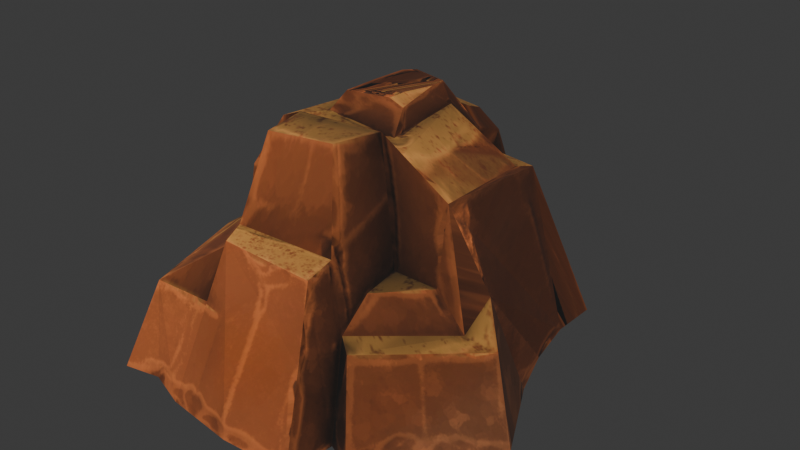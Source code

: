# Source: aRock1.blend  (saved by Blender 4.1.23; exported with 4.5.12 LTS)
import bpy
from mathutils import Matrix  # noqa: F401  (used for matrix-valued properties, if any)

bpy.ops.wm.read_factory_settings(use_empty=True)
scene = bpy.context.scene
scene.name = 'Scene'

# ---- collections
col_collection = bpy.data.collections.new('Collection'); scene.collection.children.link(col_collection)

# ---- images (referenced by path relative to the original .blend; pixels are not part of the script)
import os
ASSET_DIR = os.environ.get("B2B_ASSET_DIR", "")  # directory of the original .blend (textures are referenced by path, not embedded)
HERE = os.path.dirname(os.path.abspath(__file__))  # packed textures are extracted next to this script under _unpacked/

def load_image(name, relpath, width, height, colorspace="sRGB"):
    """Load a texture the original file referenced (path relative to the .blend, or extracted next to this script)."""
    p = next((c for c in (os.path.join(HERE, relpath), os.path.join(ASSET_DIR, relpath)) if relpath and os.path.exists(c)), "")
    if p:
        img = bpy.data.images.load(p, check_existing=True)
        img.name = name
    else:  # same state as the original file: an image datablock whose file is absent (Cycles renders it pink)
        img = bpy.data.images.new(name, width, height)
        img.source = "FILE"
        img.filepath = "//" + (relpath or name)
    img.colorspace_settings.name = colorspace
    return img
img_rock_06_basecolorao_png = load_image('Rock_06_BaseColorAO.png', '_unpacked/Rock_06_BaseColorAO.1f3ef6f2.png', 1024, 1024, 'sRGB')
img_rock_06_normalopengl_png = load_image('Rock_06_NormalOpenGL.png', '_unpacked/Rock_06_NormalOpenGL.048cd3e6.png', 1024, 1024, 'Non-Color')

# ---- materials (node trees are filled in below, after node groups)
mat_rock_06 = bpy.data.materials.new('Rock_06')
mat_rock_06.use_transparent_shadow = False

# ---- material node trees
mat_rock_06.use_nodes = True; mat_rock_06.node_tree.nodes.clear()
_N = mat_rock_06.node_tree.nodes; _L = mat_rock_06.node_tree.links
n0 = _N.new('ShaderNodeBsdfPrincipled'); n0.name = 'Principled BSDF'; n0.location = (10, 300)
n0.inputs[2].default_value = 1.0
n1 = _N.new('ShaderNodeOutputMaterial'); n1.name = 'Material Output'; n1.location = (300, 300)
n2 = _N.new('ShaderNodeTexImage'); n2.name = 'Image Texture'; n2.location = (88, -40)
n2.label = 'Base Color'
n2.image = img_rock_06_basecolorao_png
n3 = _N.new('ShaderNodeTexImage'); n3.name = 'Image Texture.001'; n3.location = (88, -320)
n3.label = 'Normal'
n3.image = img_rock_06_normalopengl_png
n4 = _N.new('ShaderNodeNormalMap'); n4.name = 'Normal Map'; n4.location = (-240, -60)
n5 = _N.new('ShaderNodeMapping'); n5.name = 'Mapping'; n5.location = (230, -40)
n6 = _N.new('NodeReroute'); n6.name = 'Reroute'; n6.location = (38, -215)
n6.width = 16
n6.socket_idname = 'NodeSocketVector'
n7 = _N.new('ShaderNodeTexCoord'); n7.name = 'Texture Coordinate'; n7.location = (30, -40)
n8 = _N.new('NodeFrame'); n8.name = 'Frame'; n8.location = (-1270, 340)
n8.label = 'Mapping'
n8.width = 400
n9 = _N.new('NodeFrame'); n9.name = 'Frame.001'; n9.location = (-628, 260)
n9.label = 'Textures'
n9.width = 358
n2.parent = n9
n3.parent = n9
n5.parent = n8
n6.parent = n9
n7.parent = n8
_L.new(n0.outputs[0], n1.inputs[0])
_L.new(n2.outputs[0], n0.inputs[0])
_L.new(n3.outputs[0], n4.inputs[1])
_L.new(n4.outputs[0], n0.inputs[5])
_L.new(n6.outputs[0], n2.inputs[0])
_L.new(n6.outputs[0], n3.inputs[0])
_L.new(n5.outputs[0], n6.inputs[0])
_L.new(n7.outputs[2], n5.inputs[0])
n1.is_active_output = True

# ---- world
world_world = bpy.data.worlds.new('World'); scene.world = world_world
world_world.use_nodes = True; world_world.node_tree.nodes.clear()
_N = world_world.node_tree.nodes; _L = world_world.node_tree.links
n0 = _N.new('ShaderNodeOutputWorld'); n0.name = 'World Output'; n0.location = (300, 300)
n1 = _N.new('ShaderNodeBackground'); n1.name = 'Background'; n1.location = (10, 300)
n1.inputs[0].default_value = (0.05088, 0.05088, 0.05088, 1.0)
_L.new(n1.outputs[0], n0.inputs[0])
n0.is_active_output = True
world_world.color = (0.05088, 0.05088, 0.05088)
world_world.use_sun_shadow = False
world_world.sun_shadow_jitter_overblur = 0.0

# ---- meshes
me_cube_027 = bpy.data.meshes.new('Cube.027')
me_cube_027.from_pydata([(-0.7219, -0.8974, -0.0004297), (-0.804, -0.3897, 0.0005987), (-0.8102, -0.1616, 0.01678), (-0.6817, -0.1186, -0.0002462), (-0.5135, -0.883, 0.02616), (-0.1085, -0.9427, 0.002658), (0.02305, -0.3551, 0.0003357), (-0.02164, -0.1402, -0.005292), (-0.6356, -0.6969, 0.4013), (-0.7131, -0.09886, 0.4674), (-0.5756, -0.08776, 0.5605), (-0.3595, -0.9296, -0.01254), (-0.324, -0.695, 0.4106), (-0.2659, -0.5976, 0.6858), (0.02695, -1.02, 0.02347), (-0.5352, -0.07699, 0.811), (-0.3497, -0.1274, 0.5922), (-0.327, -0.4804, 0.623), (-0.4526, 0.002978, 0.9597), (-0.3609, -0.0433, 1.077), (-0.2235, -0.08477, 1.138), (-0.2692, -0.4959, 0.7293), (0.2391, -0.4858, 0.7359), (-0.1855, -0.3596, 1.133), (0.303, -0.05172, 1.076), (0.1613, -0.3512, 1.166), (-0.6392, 1.245, -0.0007012), (-0.4771, 0.2894, -0.01203), (-0.4067, 1.602, 0.02136), (-0.6147, 0.5631, 0.00566), (-0.8228, 0.8907, 0.00955), (-0.5073, 0.7017, 0.6003), (-0.6816, 0.7875, 0.4095), (-0.4874, 0.1653, 0.7675), (-0.4402, 0.1435, 1.01), (-0.2003, 0.5987, 1.11), (-0.1944, 0.09357, 1.108), (0.1151, 0.2314, 1.161), (-0.4895, 1.138, 0.4179), (-0.3384, 1.426, 0.3928), (-0.347, 1.119, 0.5899), (-0.1967, 1.1, 0.5753), (-0.4044, 0.979, 0.8207), (-0.4138, 0.7601, 0.8528), (-0.1849, 0.9931, 0.8228), (-0.1907, 0.7882, 0.8594), (-0.09276, 0.9019, 0.9169), (-0.1488, 1.12, 0.8665), (-0.205, 1.313, 0.4519), (-0.2318, 1.506, 0.02857), (0.001653, 1.53, 0.04253), (0.3805, -0.7043, 0.01358), (0.3632, -1.001, 0.02392), (0.4863, -0.7513, -0.005212), (0.6641, -0.5207, -0.002461), (0.6671, 0.5892, 0.01789), (0.9394, -0.1641, 0.006133), (0.7177, 0.3558, -0.02775), (0.2378, -0.6477, 0.7), (0.2954, -0.805, 0.3955), (0.3925, -0.5967, 0.407), (0.3198, -0.343, 0.5636), (0.3149, -0.5245, 0.4338), (0.3133, -0.1274, 0.5866), (0.5375, -0.1322, 0.586), (0.679, -0.1349, 0.428), (0.8216, -0.09792, 0.3933), (0.1627, 0.09107, 1.075), (0.2105, -0.0737, 1.157), (0.526, -0.03924, 0.9305), (0.6779, 0.07428, 0.528), (0.6268, 0.8837, 0.03173), (0.0234, 1.3, -0.01017), (0.6324, 1.161, 0.03491), (0.1435, 0.5878, 1.101), (0.43, 0.8699, 0.8105), (0.2106, 1.389, 0.06357), (0.2122, 1.268, 0.01647), (0.118, 0.8972, 0.9077), (0.1178, 1.09, 0.8483), (0.1625, 0.7537, 0.8542), (0.1543, 0.9638, 0.792), (0.4047, 0.7487, 0.8366), (0.02852, 0.9338, 0.9816), (-0.1256, 1.062, 0.9577), (-0.09324, 0.9365, 0.9868), (-0.1498, 0.8708, 0.9537), (0.02838, 1.045, 0.9472), (-0.1545, 0.1755, 1.188), (-0.1489, 0.6138, 1.183), (-0.105, 0.6761, 1.182), (0.08336, 0.5195, 1.184), (-0.1589, 0.3969, 1.185), (0.04076, 0.2325, 1.187), (-0.1204, 0.6509, 1.183), (0.07961, 0.6128, 1.183), (0.04623, 0.3533, 1.186), (0.07421, 0.6242, 1.183), (0.06751, 0.6246, 1.183)], [], [(3, 0, 1), (5, 11, 3), (7, 6, 5), (1, 9, 2), (0, 4, 8), (10, 16, 15), (15, 19, 18), (15, 16, 19), (16, 21, 20), (23, 21, 25), (20, 23, 25), (29, 30, 26), (72, 29, 28), (49, 72, 28), (29, 31, 32), (18, 10, 15), (33, 10, 18), (33, 18, 34), (43, 33, 34), (34, 18, 19), (34, 19, 35), (36, 24, 67), (36, 67, 37), (48, 41, 47), (31, 33, 43), (43, 34, 35), (44, 42, 45), (44, 40, 42), (47, 44, 45), (78, 79, 87, 83), (79, 47, 84, 87), (28, 26, 38), (49, 28, 39), (48, 49, 39), (52, 14, 5), (55, 6, 7), (51, 5, 6), (54, 53, 51), (54, 51, 56), (13, 14, 59), (60, 51, 53), (58, 51, 62), (61, 22, 62), (61, 63, 22), (63, 61, 64), (62, 60, 65), (61, 62, 65), (65, 64, 61), (70, 69, 65), (68, 69, 24), (68, 63, 69), (63, 64, 69), (69, 64, 65), (56, 66, 54), (55, 57, 6), (77, 27, 72), (73, 27, 77), (71, 27, 73), (37, 67, 74), (67, 24, 74), (74, 69, 82), (81, 73, 77), (75, 73, 81), (97, 78, 46, 98), (81, 79, 78), (70, 56, 57), (2, 3, 1), (3, 4, 0), (3, 11, 4), (27, 7, 3), (8, 1, 0), (3, 2, 9), (9, 1, 8), (9, 10, 3), (8, 4, 11), (8, 11, 12), (12, 11, 13), (13, 11, 14), (11, 5, 14), (10, 8, 17), (16, 10, 17), (8, 12, 17), (17, 12, 13), (19, 16, 20), (21, 17, 13), (16, 17, 21), (20, 21, 23), (13, 58, 22), (21, 13, 22), (24, 19, 20), (68, 24, 20), (27, 3, 29), (72, 27, 29), (28, 29, 26), (29, 3, 10), (33, 29, 10), (32, 30, 29), (32, 26, 30), (31, 29, 33), (35, 19, 36), (36, 19, 24), (88, 36, 37, 93), (38, 26, 32), (38, 32, 31), (38, 31, 42), (39, 38, 40), (41, 39, 40), (39, 41, 48), (42, 31, 43), (42, 43, 45), (40, 38, 42), (35, 45, 43), (44, 41, 40), (94, 45, 35, 89), (90, 46, 45, 94), (47, 41, 44), (46, 78, 83, 85), (39, 28, 38), (48, 47, 49), (79, 50, 47), (51, 52, 5), (27, 55, 7), (59, 14, 52), (59, 58, 13), (51, 58, 59), (51, 59, 52), (60, 62, 51), (54, 60, 53), (65, 60, 66), (66, 60, 54), (25, 21, 22), (20, 25, 68), (25, 22, 68), (68, 22, 63), (70, 65, 66), (70, 66, 56), (6, 56, 51), (57, 56, 6), (71, 55, 27), (71, 69, 70), (69, 74, 24), (75, 82, 69), (75, 69, 71), (96, 93, 37), (91, 96, 37), (77, 76, 79), (77, 79, 81), (71, 73, 75), (55, 71, 70), (78, 74, 80), (81, 78, 80), (82, 80, 74), (75, 80, 82), (81, 80, 75), (49, 77, 72), (76, 50, 79), (50, 77, 49), (76, 77, 50), (70, 57, 55), (3, 7, 5), (10, 9, 8), (49, 47, 50), (22, 58, 62), (84, 85, 83), (84, 83, 87), (84, 86, 85), (47, 45, 86, 84), (45, 46, 85, 86), (78, 97, 95, 74), (74, 95, 91, 37), (46, 90, 98), (35, 92, 89), (35, 36, 88, 92), (95, 97, 98, 90, 94, 89, 92, 88, 93, 96, 91)])
_uv = me_cube_027.uv_layers.new(name='UVMap')
_uv.uv.foreach_set('vector', [0.02095, 0.4706, 0.03505, 0.6658, 0.01057, 0.5514, 0.1865, 0.6784, 0.1157, 0.6774, 0.02095, 0.4706, 0.2034, 0.4648, 0.2206, 0.5253, 0.1865, 0.6784, 0.8446, 0.9203, 0.9289, 0.7977, 0.919, 0.916, 0.8155, 0.1468, 0.816, 0.1918, 0.7205, 0.1614, 0.6733, 0.7311, 0.6753, 0.681, 0.7432, 0.7214, 0.7432, 0.7214, 0.7981, 0.6773, 0.7661, 0.7145, 0.7432, 0.7214, 0.6753, 0.681, 0.7981, 0.6773, 0.6782, 0.9532, 0.6162, 0.8923, 0.7122, 0.8792, 0.557, 0.5681, 0.5207, 0.5671, 0.5655, 0.6332, 0.553, 0.9941, 0.5524, 0.9458, 0.6455, 0.9496, 0.04442, 0.2789, 0.00159, 0.1946, 0.03456, 0.1194, 0.2083, 0.0798, 0.04442, 0.2789, 0.1036, 0.01492, 0.1743, 0.05469, 0.2083, 0.0798, 0.1036, 0.01492, 0.5545, 0.009725, 0.6047, 0.1623, 0.6046, 0.1218, 0.4095, 0.2597, 0.3807, 0.1567, 0.3914, 0.2329, 0.4531, 0.2211, 0.3807, 0.1567, 0.4095, 0.2597, 0.4531, 0.2211, 0.4103, 0.2766, 0.4523, 0.2861, 0.6154, 0.2395, 0.4531, 0.2211, 0.4523, 0.2861, 0.4523, 0.2861, 0.4103, 0.2766, 0.4072, 0.3065, 0.6255, 0.3854, 0.5788, 0.4016, 0.757, 0.4349, 0.6126, 0.4364, 0.5761, 0.5746, 0.6149, 0.5364, 0.7835, 0.9912, 0.8668, 0.9962, 0.852, 0.9546, 0.9488, 0.8335, 0.9778, 0.8992, 0.9301, 0.9546, 0.6047, 0.1623, 0.4531, 0.2211, 0.6154, 0.2395, 0.6154, 0.2395, 0.4523, 0.2861, 0.5693, 0.3102, 0.5762, 0.3648, 0.5726, 0.3075, 0.6151, 0.3664, 0.6773, 0.9812, 0.7537, 0.9482, 0.6886, 0.9328, 0.9301, 0.9546, 0.9661, 0.9751, 0.9795, 0.9986, 0.4756, 0.5917, 0.4643, 0.5618, 0.4643, 0.5618, 0.4756, 0.5917, 0.6203, 0.03877, 0.6291, 0.1046, 0.6291, 0.1046, 0.6203, 0.03877, 0.136, 0.9197, 0.2202, 0.9222, 0.2364, 0.8132, 0.3887, 0.6144, 0.3417, 0.6298, 0.4055, 0.7191, 0.4541, 0.7251, 0.3887, 0.6144, 0.4055, 0.7191, 0.3071, 0.6853, 0.2266, 0.6971, 0.1865, 0.6784, 0.3909, 0.284, 0.2206, 0.5253, 0.2034, 0.4648, 0.3234, 0.619, 0.1865, 0.6784, 0.2206, 0.5253, 0.3867, 0.5615, 0.3404, 0.6215, 0.3234, 0.619, 0.3867, 0.5615, 0.3234, 0.619, 0.4531, 0.4555, 0.6414, 0.2579, 0.8312, 0.3488, 0.7508, 0.3922, 0.2406, 0.9612, 0.3415, 0.94, 0.3478, 0.9625, 0.6226, 0.8293, 0.7864, 0.716, 0.6618, 0.7589, 0.5986, 0.7391, 0.5764, 0.7951, 0.6618, 0.7589, 0.5986, 0.7391, 0.5745, 0.7141, 0.5764, 0.7951, 0.002234, 0.003556, 0.009114, 0.05518, 0.06491, 0.003118, 0.006045, 0.44, 0.01747, 0.4429, 0.009982, 0.2883, 0.9282, 0.3797, 0.9538, 0.4093, 0.8396, 0.4114, 0.8396, 0.4114, 0.8508, 0.3663, 0.9282, 0.3797, 0.6701, 0.002525, 0.6019, 0.002525, 0.7085, 0.005995, 0.7668, 0.5326, 0.7662, 0.457, 0.798, 0.508, 0.7668, 0.5326, 0.6816, 0.5034, 0.7662, 0.457, 0.6816, 0.5034, 0.6743, 0.4395, 0.7662, 0.457, 0.3761, 0.06284, 0.3608, 0.103, 0.3761, 0.123, 0.9161, 0.6087, 0.8147, 0.6064, 0.9248, 0.4909, 0.3909, 0.284, 0.3926, 0.3353, 0.2206, 0.5253, 0.2687, 0.08765, 0.08277, 0.3495, 0.2083, 0.0798, 0.3448, 0.1122, 0.08277, 0.3495, 0.2687, 0.08765, 0.3633, 0.1878, 0.08277, 0.3495, 0.3448, 0.1122, 0.9409, 0.6446, 0.9923, 0.6651, 0.9458, 0.7598, 0.6149, 0.5364, 0.5761, 0.5746, 0.7513, 0.5354, 0.7513, 0.5354, 0.5756, 0.6261, 0.7608, 0.616, 0.4784, 0.5493, 0.5465, 0.3266, 0.4385, 0.3361, 0.5524, 0.543, 0.5465, 0.3266, 0.4784, 0.5493, 0.4936, 0.6977, 0.4756, 0.5917, 0.427, 0.6036, 0.4921, 0.698, 0.4784, 0.5493, 0.4643, 0.5618, 0.4756, 0.5917, 0.4924, 0.9258, 0.3961, 0.9622, 0.3663, 0.8566, 0.004399, 0.4732, 0.02095, 0.4706, 0.01057, 0.5514, 0.02095, 0.4706, 0.07785, 0.6521, 0.03505, 0.6658, 0.02095, 0.4706, 0.1157, 0.6774, 0.07785, 0.6521, 0.08277, 0.3495, 0.2034, 0.4648, 0.02784, 0.4616, 0.7813, 0.8164, 0.8446, 0.9203, 0.729, 0.9254, 0.6141, 0.113, 0.6366, 0.1028, 0.6768, 0.113, 0.9289, 0.7977, 0.8446, 0.9203, 0.7813, 0.8164, 0.5548, 0.8873, 0.5779, 0.8805, 0.4706, 0.7805, 0.7205, 0.1614, 0.816, 0.1918, 0.8335, 0.2362, 0.7205, 0.1614, 0.8335, 0.2362, 0.7094, 0.2465, 0.7094, 0.2465, 0.8335, 0.2362, 0.6414, 0.2579, 0.6414, 0.2579, 0.8335, 0.2362, 0.8312, 0.3488, 0.8335, 0.2362, 0.831, 0.3131, 0.8312, 0.3488, 0.711, 0.1689, 0.711, 0.2096, 0.6998, 0.1891, 0.8551, 0.3604, 0.9162, 0.3656, 0.8605, 0.2554, 0.9876, 0.1745, 0.9086, 0.1785, 0.9138, 0.1467, 0.5782, 0.9217, 0.5255, 0.9479, 0.5815, 0.8883, 0.7981, 0.6773, 0.6753, 0.681, 0.7564, 0.6393, 0.6162, 0.8923, 0.5782, 0.9217, 0.5815, 0.8883, 0.6782, 0.9532, 0.5782, 0.9217, 0.6162, 0.8923, 0.7122, 0.8792, 0.6162, 0.8923, 0.6712, 0.861, 0.8285, 0.752, 0.8313, 0.621, 0.8818, 0.6268, 0.8668, 0.7613, 0.8285, 0.752, 0.8818, 0.6268, 0.798, 0.508, 0.7981, 0.6773, 0.7564, 0.6393, 0.7668, 0.5326, 0.798, 0.508, 0.7564, 0.6393, 0.08277, 0.3495, 0.02784, 0.4616, 0.04442, 0.2789, 0.2083, 0.0798, 0.08277, 0.3495, 0.04442, 0.2789, 0.1036, 0.01492, 0.04442, 0.2789, 0.03456, 0.1194, 0.5545, 0.009725, 0.3752, 0.01169, 0.3807, 0.1567, 0.4531, 0.2211, 0.5545, 0.009725, 0.3807, 0.1567, 0.6046, 0.1218, 0.6158, 0.006518, 0.5545, 0.009725, 0.3338, 0.813, 0.2202, 0.9222, 0.3194, 0.9223, 0.6047, 0.1623, 0.5545, 0.009725, 0.4531, 0.2211, 0.757, 0.4349, 0.5788, 0.4016, 0.6126, 0.4364, 0.6126, 0.4364, 0.5788, 0.4016, 0.5761, 0.5746, 0.8011, 0.9604, 0.7835, 0.9912, 0.852, 0.9546, 0.8402, 0.9495, 0.2364, 0.8132, 0.2202, 0.9222, 0.3338, 0.813, 0.7121, 0.1329, 0.6046, 0.1218, 0.6047, 0.1623, 0.7121, 0.1329, 0.6047, 0.1623, 0.6747, 0.2319, 0.652, 0.6433, 0.6902, 0.6218, 0.715, 0.6528, 0.315, 0.08527, 0.2631, 0.08527, 0.2843, 0.06716, 0.03118, 0.06295, 0.03119, 0.1159, 0.04837, 0.0684, 0.6747, 0.2319, 0.6047, 0.1623, 0.6154, 0.2395, 0.5726, 0.3075, 0.622, 0.3052, 0.6151, 0.3664, 0.7537, 0.9482, 0.7992, 0.9445, 0.6886, 0.9328, 0.3646, 0.0115, 0.3686, 0.07911, 0.3191, 0.09191, 0.6773, 0.9812, 0.7447, 0.9917, 0.7537, 0.9482, 0.02929, 0.7384, 0.1269, 0.7205, 0.06843, 0.7737, 0.03688, 0.7559, 0.03062, 0.7337, 0.1164, 0.698, 0.1269, 0.7205, 0.02929, 0.7384, 0.9301, 0.9546, 0.9778, 0.8992, 0.9661, 0.9751, 0.427, 0.6036, 0.4756, 0.5917, 0.4756, 0.5917, 0.427, 0.6036, 0.1533, 0.8152, 0.136, 0.9197, 0.2364, 0.8132, 0.7592, 0.127, 0.6291, 0.1046, 0.8638, 0.1278, 0.6203, 0.03877, 0.8668, 0.07926, 0.6291, 0.1046, 0.3234, 0.619, 0.3071, 0.6853, 0.1865, 0.6784, 0.08277, 0.3495, 0.3909, 0.284, 0.2034, 0.4648, 0.7508, 0.3922, 0.8312, 0.3488, 0.8316, 0.4248, 0.7508, 0.3922, 0.6459, 0.3793, 0.6414, 0.2579, 0.7864, 0.716, 0.6226, 0.8293, 0.7148, 0.799, 0.7864, 0.716, 0.7148, 0.799, 0.8211, 0.773, 0.4333, 0.007163, 0.4402, 0.0005877, 0.3594, 0.001464, 0.9248, 0.4909, 0.81, 0.4313, 0.9234, 0.4167, 0.009982, 0.2883, 0.01747, 0.4429, 0.03666, 0.2645, 0.8147, 0.6064, 0.81, 0.4313, 0.9248, 0.4909, 0.5655, 0.6332, 0.5207, 0.5671, 0.5159, 0.6725, 0.553, 0.9941, 0.6455, 0.9496, 0.6567, 0.9967, 0.5148, 0.8079, 0.5764, 0.7951, 0.489, 0.7678, 0.489, 0.7678, 0.5764, 0.7951, 0.5745, 0.7141, 0.002889, 0.2512, 0.009982, 0.2883, 0.03666, 0.2645, 0.4924, 0.9258, 0.4705, 0.9683, 0.3961, 0.9622, 0.2206, 0.5253, 0.4531, 0.4555, 0.3234, 0.619, 0.3926, 0.3353, 0.4531, 0.4555, 0.2206, 0.5253, 0.3633, 0.1878, 0.3909, 0.284, 0.08277, 0.3495, 0.07263, 0.8347, 0.3243, 0.6704, 0.1868, 0.7051, 0.5756, 0.6261, 0.7513, 0.5354, 0.5761, 0.5746, 0.2914, 0.7761, 0.3268, 0.7778, 0.3243, 0.6704, 0.2914, 0.7761, 0.3243, 0.6704, 0.07263, 0.8347, 0.9507, 0.5259, 0.9544, 0.5755, 0.9397, 0.574, 0.9367, 0.4634, 0.9507, 0.5259, 0.9397, 0.574, 0.2993, 0.9891, 0.3078, 0.9719, 0.4201, 0.9731, 0.2993, 0.9891, 0.4201, 0.9731, 0.406, 0.988, 0.01127, 0.9776, 0.157, 0.9486, 0.248, 0.9757, 0.3088, 0.07676, 0.3343, 0.02915, 0.1766, 0.0005765, 0.9601, 0.8315, 0.9442, 0.767, 0.9897, 0.8224, 0.4784, 0.5493, 0.4756, 0.5917, 0.4913, 0.5712, 0.3268, 0.7778, 0.3593, 0.833, 0.4169, 0.7856, 0.6418, 0.4503, 0.6231, 0.5184, 0.6175, 0.4614, 0.6725, 0.5192, 0.6231, 0.5184, 0.6418, 0.4503, 0.1461, 0.02749, 0.2687, 0.08765, 0.2083, 0.0798, 0.8466, 0.0183, 0.8668, 0.07926, 0.6203, 0.03877, 0.2046, 0.02087, 0.2687, 0.08765, 0.1461, 0.02749, 0.2505, 0.05809, 0.2687, 0.08765, 0.2046, 0.02087, 0.0005926, 0.5369, 0.001088, 0.699, 0.02535, 0.6905, 0.02095, 0.4706, 0.2034, 0.4648, 0.1865, 0.6784, 0.9162, 0.3656, 0.9506, 0.3724, 0.9315, 0.2102, 0.8638, 0.1278, 0.6291, 0.1046, 0.8668, 0.07926, 0.5764, 0.7951, 0.6226, 0.8293, 0.6618, 0.7589, 0.5946, 0.7118, 0.6528, 0.6943, 0.6415, 0.6411, 0.5946, 0.7118, 0.6415, 0.6411, 0.5956, 0.65, 0.5946, 0.7118, 0.6642, 0.7142, 0.6528, 0.6943, 0.9301, 0.9546, 0.9795, 0.9986, 0.9795, 0.9986, 0.9301, 0.9546, 0.1269, 0.7205, 0.1164, 0.698, 0.1164, 0.698, 0.1269, 0.7205, 0.9601, 0.8315, 0.887, 0.7446, 0.8904, 0.7442, 0.9442, 0.767, 0.9442, 0.767, 0.8904, 0.7442, 0.8987, 0.7175, 0.9409, 0.6446, 0.427, 0.6036, 0.4502, 0.6952, 0.4921, 0.698, 0.06843, 0.7737, 0.0376, 0.8475, 0.03688, 0.7559, 0.06843, 0.7737, 0.06886, 0.9101, 0.03638, 0.9082, 0.0376, 0.8475, 0.8904, 0.7442, 0.887, 0.7446, 0.4921, 0.698, 0.4502, 0.6952, 0.02929, 0.7384, 0.03688, 0.7559, 0.0376, 0.8475, 0.03638, 0.9082, 0.8402, 0.9495, 0.9507, 0.5259, 0.9367, 0.4634])
me_cube_027.materials.append(mat_rock_06)
me_cube_027.update()

# ---- objects
ob_rock = bpy.data.objects.new('Rock', me_cube_027)

# ---- transforms, parenting, visibility, modifiers, constraints
ob_rock.location = (0.0, 0.0, 0.0)
ob_rock.scale = (1.0, 0.8141, 1.0)

# ---- collection membership
col_collection.objects.link(ob_rock)

# ---- scene / render settings (as saved in the file)
scene.frame_start = 1; scene.frame_end = 250; scene.frame_set(1)
scene.render.engine = 'BLENDER_EEVEE_NEXT'
scene.cycles.sampling_pattern = 'TABULATED_SOBOL'
scene.eevee.ray_tracing_options.trace_max_roughness = 0.0
bpy.context.view_layer.update()

# ---- added for rendering (the .blend has no active camera and no usable light): camera, sun
cam_auto = bpy.data.cameras.new('AutoCamera')
cam_auto.lens = 50.0
cam_auto.sensor_width = 36.0
cam_auto.clip_end = 1000.0
ob_auto_camera = bpy.data.objects.new('AutoCamera', cam_auto)
scene.collection.objects.link(ob_auto_camera)
ob_auto_camera.location = (2.8552, -3.11955, 2.81755)
ob_auto_camera.rotation_euler = (1.09748, -7.21219e-08, 0.694738)
scene.camera = ob_auto_camera
light_auto_sun = bpy.data.lights.new('AutoSun', 'SUN')
light_auto_sun.energy = 3.0
light_auto_sun.angle = 0.0523599
ob_auto_sun = bpy.data.objects.new('AutoSun', light_auto_sun)
scene.collection.objects.link(ob_auto_sun)
ob_auto_sun.rotation_euler = (0.872665, 0.174533, 0.523599)
bpy.context.view_layer.update()
